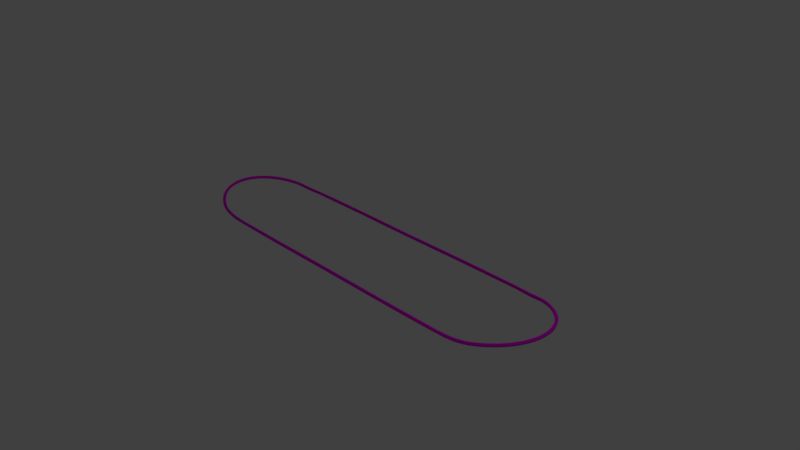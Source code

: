# Source: hoverboard_stroke_purple.blend  (saved by Blender 2.78.0; exported with 4.5.12 LTS)
import bpy
from mathutils import Matrix  # noqa: F401  (used for matrix-valued properties, if any)

bpy.ops.wm.read_factory_settings(use_empty=True)
scene = bpy.context.scene
scene.name = 'Scene'

# ---- collections
col_collection_1 = bpy.data.collections.new('Collection 1'); scene.collection.children.link(col_collection_1)
col_collection_2 = bpy.data.collections.new('Collection 2'); scene.collection.children.link(col_collection_2)

# ---- materials (node trees are filled in below, after node groups)
mat_material = bpy.data.materials.new('Material')
mat_material.alpha_threshold = 0.0
mat_material.use_transparent_shadow = False
mat_material.diffuse_color = (0.8, 0.004352, 0.7537, 1.0)
mat_material.roughness = 0.5

# ---- material node trees

# ---- world
world_world = bpy.data.worlds.new('World'); scene.world = world_world
world_world.color = (0.05088, 0.05088, 0.05088)
world_world.use_sun_shadow = False
world_world.sun_shadow_jitter_overblur = 0.0
world_world.cycles.sampling_method = 'MANUAL'

# ---- cameras
cam_camera = bpy.data.cameras.new('Camera')
cam_camera.clip_end = 100.0
cam_camera.lens = 35.0
cam_camera.sensor_width = 32.0
cam_camera.sensor_height = 18.0
cam_camera.ortho_scale = 7.314
cam_camera.dof.focus_distance = 0.0
cam_camera.dof.aperture_fstop = 128.0

# ---- lights
light_lamp = bpy.data.lights.new('Lamp', 'POINT')
light_lamp.transmission_factor = 0.0
light_lamp.cutoff_distance = 30.0
light_lamp.energy = 100.0
light_lamp.shadow_buffer_clip_start = 1.001
light_lamp.shadow_soft_size = 0.1
light_lamp.shadow_maximum_resolution = 0.006
light_lamp.use_absolute_resolution = True

# ---- meshes
me_circle_001 = bpy.data.meshes.new('Circle.001')
me_circle_001.from_pydata([(-0.0005577, 0.6608, 1.008), (0.0005599, -0.6635, 1.008), (1.776, -0.6597, 1.008), (2.241, -0.6214, 1.033), (2.411, -0.5586, 1.059), (2.549, -0.4744, 1.081), (2.662, -0.3723, 1.099), (2.745, -0.2561, 1.112), (2.797, -0.1304, 1.12), (2.814, 0.0001004, 1.123), (2.797, 0.1306, 1.12), (2.745, 0.2563, 1.112), (2.662, 0.3725, 1.099), (2.549, 0.4746, 1.081), (2.411, 0.5588, 1.059), (2.241, 0.6216, 1.033), (1.776, 0.6596, 1.008), (-1.775, 0.6596, 1.008), (-2.24, 0.6216, 1.032), (-2.41, 0.5588, 1.057), (-2.548, 0.4746, 1.077), (-2.662, 0.3725, 1.094), (-2.745, 0.2563, 1.107), (-2.797, 0.1306, 1.114), (-2.814, 9.994e-05, 1.117), (-2.797, -0.1304, 1.114), (-2.745, -0.2561, 1.107), (-2.662, -0.3723, 1.094), (-2.548, -0.4744, 1.077), (-2.41, -0.5586, 1.057), (-2.24, -0.6214, 1.032), (-1.775, -0.6597, 1.008), (-0.0005577, 0.6608, 1.043), (0.0005599, -0.6635, 1.043), (1.774, -0.6597, 1.043), (2.229, -0.6213, 1.067), (2.399, -0.5586, 1.094), (2.537, -0.4744, 1.115), (2.65, -0.3722, 1.133), (2.734, -0.256, 1.146), (2.785, -0.1303, 1.154), (2.802, 0.0001004, 1.157), (2.785, 0.1305, 1.154), (2.734, 0.2562, 1.146), (2.65, 0.3724, 1.133), (2.537, 0.4746, 1.115), (2.399, 0.5588, 1.094), (2.229, 0.6215, 1.067), (1.774, 0.6596, 1.043), (-1.774, 0.6596, 1.043), (-2.229, 0.6215, 1.066), (-2.399, 0.5588, 1.091), (-2.537, 0.4746, 1.112), (-2.651, 0.3724, 1.129), (-2.734, 0.2562, 1.141), (-2.786, 0.1305, 1.149), (-2.803, 9.995e-05, 1.151), (-2.786, -0.1303, 1.149), (-2.734, -0.256, 1.141), (-2.651, -0.3722, 1.129), (-2.537, -0.4744, 1.112), (-2.399, -0.5586, 1.091), (-2.229, -0.6213, 1.066), (-1.774, -0.6597, 1.043), (0.9423, -0.6659, 1.008), (2.077, -0.6445, 1.011), (2.334, -0.5925, 1.047), (2.482, -0.5184, 1.071), (2.608, -0.4249, 1.09), (2.707, -0.3153, 1.106), (2.774, -0.1939, 1.116), (2.809, -0.06536, 1.122), (2.809, 0.06556, 1.122), (2.774, 0.1941, 1.116), (2.707, 0.3155, 1.106), (2.608, 0.4251, 1.09), (2.482, 0.5186, 1.071), (2.334, 0.5927, 1.047), (2.077, 0.6447, 1.011), (0.9417, 0.6646, 1.008), (-0.9416, -0.6659, 1.008), (-2.076, 0.6447, 1.011), (-2.333, 0.5927, 1.045), (-2.482, 0.5186, 1.067), (-2.608, 0.4251, 1.086), (-2.707, 0.3155, 1.101), (-2.774, 0.1941, 1.111), (-2.809, 0.06556, 1.116), (-2.809, -0.06536, 1.116), (-2.774, -0.1939, 1.111), (-2.707, -0.3153, 1.101), (-2.608, -0.4249, 1.086), (-2.482, -0.5184, 1.067), (-2.333, -0.5925, 1.045), (-2.076, -0.6445, 1.011), (-0.9423, 0.6646, 1.008), (0.9423, -0.6659, 1.044), (2.067, -0.6445, 1.046), (2.322, -0.5925, 1.082), (2.47, -0.5184, 1.105), (2.596, -0.4249, 1.125), (2.695, -0.3153, 1.14), (2.763, -0.1939, 1.151), (2.797, -0.06535, 1.156), (2.797, 0.06555, 1.156), (2.763, 0.1941, 1.151), (2.695, 0.3155, 1.14), (2.596, 0.4251, 1.125), (2.47, 0.5186, 1.105), (2.322, 0.5927, 1.082), (2.067, 0.6447, 1.046), (0.9417, 0.6646, 1.044), (-0.9416, -0.6659, 1.044), (-2.066, 0.6447, 1.046), (-2.322, 0.5927, 1.08), (-2.471, 0.5186, 1.102), (-2.597, 0.4251, 1.121), (-2.696, 0.3155, 1.135), (-2.763, 0.1941, 1.145), (-2.798, 0.06555, 1.15), (-2.798, -0.06535, 1.15), (-2.763, -0.1939, 1.145), (-2.696, -0.3153, 1.135), (-2.597, -0.4249, 1.121), (-2.471, -0.5184, 1.102), (-2.322, -0.5925, 1.08), (-2.066, -0.6445, 1.046), (-0.9423, 0.6646, 1.044), (0.4719, -0.6648, 1.008), (1.968, -0.653, 1.008), (2.293, -0.6075, 1.041), (2.447, -0.5391, 1.065), (2.579, -0.4502, 1.086), (2.685, -0.3443, 1.102), (2.761, -0.2254, 1.114), (2.804, -0.09817, 1.121), (2.812, 0.03265, 1.122), (2.787, 0.1623, 1.118), (2.727, 0.286, 1.109), (2.636, 0.3991, 1.095), (2.516, 0.4971, 1.076), (2.373, 0.5763, 1.053), (2.166, 0.6338, 1.021), (1.399, 0.6634, 1.008), (-1.399, -0.664, 1.008), (-1.967, 0.6532, 1.008), (-2.292, 0.6077, 1.039), (-2.446, 0.5393, 1.062), (-2.579, 0.4504, 1.082), (-2.685, 0.3445, 1.098), (-2.761, 0.2256, 1.109), (-2.804, 0.09836, 1.115), (-2.813, -0.03245, 1.116), (-2.787, -0.1621, 1.113), (-2.727, -0.2858, 1.104), (-2.636, -0.3989, 1.09), (-2.516, -0.4968, 1.073), (-2.373, -0.5761, 1.051), (-2.165, -0.6336, 1.021), (-0.4719, 0.6626, 1.008), (0.4719, -0.6648, 1.044), (1.962, -0.653, 1.043), (2.281, -0.6075, 1.075), (2.435, -0.5391, 1.099), (2.567, -0.4502, 1.12), (2.673, -0.3443, 1.137), (2.749, -0.2254, 1.149), (2.792, -0.09815, 1.155), (2.801, 0.03265, 1.157), (2.775, 0.1623, 1.153), (2.715, 0.286, 1.143), (2.624, 0.3991, 1.129), (2.505, 0.497, 1.11), (2.362, 0.5763, 1.088), (2.154, 0.6338, 1.056), (1.399, 0.6634, 1.043), (-1.399, -0.664, 1.044), (-1.962, 0.6532, 1.043), (-2.281, 0.6077, 1.074), (-2.435, 0.5393, 1.097), (-2.568, 0.4504, 1.116), (-2.674, 0.3444, 1.132), (-2.75, 0.2256, 1.143), (-2.793, 0.09835, 1.15), (-2.801, -0.03245, 1.151), (-2.776, -0.1621, 1.147), (-2.716, -0.2858, 1.138), (-2.625, -0.3989, 1.125), (-2.505, -0.4968, 1.107), (-2.361, -0.5761, 1.086), (-2.154, -0.6336, 1.055), (-0.4719, 0.6626, 1.044), (2.747, 0.2606, 1.132), (2.662, 0.3785, 1.118), (-2.817, 9.994e-05, 1.137), (-2.8, -0.1327, 1.134), (2.548, 0.4819, 1.1), (-2.747, -0.2604, 1.126), (2.409, 0.5669, 1.078), (-2.662, -0.3783, 1.113), (2.237, 0.6303, 1.05), (0.0005599, -0.6725, 1.026), (1.775, -0.6687, 1.026), (-2.548, -0.4817, 1.096), (1.775, 0.6687, 1.026), (2.237, -0.6301, 1.05), (-2.409, -0.5667, 1.075), (-0.0005577, 0.6699, 1.026), (2.409, -0.5667, 1.078), (-2.237, -0.6301, 1.049), (-1.775, -0.6687, 1.026), (2.548, -0.4817, 1.1), (-1.775, 0.6687, 1.026), (-2.237, 0.6303, 1.049), (2.662, -0.3783, 1.118), (-2.409, 0.5669, 1.075), (2.747, -0.2604, 1.132), (-2.548, 0.4819, 1.096), (2.799, -0.1327, 1.14), (-2.662, 0.3785, 1.113), (2.817, 0.0001004, 1.143), (-2.747, 0.2606, 1.126), (2.799, 0.1329, 1.14), (-2.8, 0.1329, 1.134), (1.4, -0.664, 1.008), (2.166, -0.6336, 1.021), (2.373, -0.5761, 1.053), (2.516, -0.4969, 1.076), (2.636, -0.3989, 1.095), (2.727, -0.2858, 1.109), (2.787, -0.1621, 1.118), (2.812, -0.03245, 1.122), (2.804, 0.09837, 1.121), (2.761, 0.2256, 1.114), (2.685, 0.3445, 1.102), (2.579, 0.4504, 1.086), (2.447, 0.5393, 1.065), (2.293, 0.6077, 1.041), (1.968, 0.6532, 1.008), (0.4709, 0.6626, 1.008), (-0.4709, -0.6648, 1.008), (-2.165, 0.6338, 1.021), (-2.373, 0.5763, 1.051), (-2.516, 0.497, 1.073), (-2.636, 0.3991, 1.09), (-2.727, 0.286, 1.104), (-2.787, 0.1623, 1.113), (-2.813, 0.03265, 1.116), (-2.804, -0.09816, 1.115), (-2.761, -0.2254, 1.109), (-2.685, -0.3443, 1.098), (-2.579, -0.4502, 1.082), (-2.446, -0.5391, 1.062), (-2.292, -0.6075, 1.039), (-1.967, -0.653, 1.008), (-1.399, 0.6633, 1.008), (1.399, -0.664, 1.043), (2.154, -0.6336, 1.056), (2.362, -0.5761, 1.088), (2.505, -0.4968, 1.11), (2.624, -0.3989, 1.129), (2.715, -0.2858, 1.143), (2.775, -0.1621, 1.153), (2.801, -0.03245, 1.157), (2.792, 0.09835, 1.155), (2.749, 0.2256, 1.149), (2.673, 0.3445, 1.137), (2.567, 0.4504, 1.12), (2.435, 0.5393, 1.099), (2.281, 0.6077, 1.075), (1.962, 0.6532, 1.043), (0.4709, 0.6626, 1.044), (-0.4709, -0.6648, 1.044), (-2.154, 0.6338, 1.055), (-2.361, 0.5763, 1.086), (-2.505, 0.497, 1.107), (-2.625, 0.3991, 1.125), (-2.716, 0.286, 1.138), (-2.776, 0.1623, 1.147), (-2.801, 0.03265, 1.151), (-2.793, -0.09815, 1.15), (-2.75, -0.2254, 1.143), (-2.674, -0.3442, 1.132), (-2.568, -0.4502, 1.116), (-2.435, -0.5391, 1.097), (-2.281, -0.6075, 1.074), (-1.962, -0.653, 1.043), (-1.399, 0.6633, 1.044), (-2.812, 0.06674, 1.136), (2.777, 0.1975, 1.136), (-2.777, 0.1975, 1.131), (2.812, 0.06674, 1.142), (-2.708, 0.3208, 1.12), (2.812, -0.06654, 1.142), (-2.608, 0.4318, 1.105), (2.777, -0.1973, 1.136), (-2.481, 0.5264, 1.086), (2.708, -0.3206, 1.125), (-2.331, 0.6011, 1.064), (-0.9423, 0.6736, 1.026), (2.608, -0.4316, 1.11), (-2.072, 0.6537, 1.029), (-2.072, -0.6535, 1.029), (2.481, -0.5262, 1.089), (-0.9416, -0.675, 1.026), (-2.331, -0.6009, 1.064), (2.331, -0.6009, 1.065), (0.9417, 0.6736, 1.026), (-2.481, -0.5262, 1.086), (2.073, -0.6535, 1.029), (2.073, 0.6537, 1.029), (-2.608, -0.4316, 1.105), (0.9424, -0.675, 1.026), (2.331, 0.6011, 1.065), (-2.708, -0.3206, 1.12), (2.481, 0.5264, 1.089), (-2.777, -0.1973, 1.131), (2.608, 0.4318, 1.11), (-2.812, -0.06654, 1.136), (2.708, 0.3208, 1.125), (2.728, 0.2909, 1.129), (-2.816, -0.03316, 1.136), (2.636, 0.4055, 1.114), (-2.789, -0.1651, 1.132), (2.515, 0.5046, 1.095), (-2.729, -0.2907, 1.123), (2.371, 0.5846, 1.072), (0.4719, -0.6738, 1.026), (-2.636, -0.4053, 1.11), (2.161, 0.6428, 1.039), (1.966, -0.662, 1.026), (-2.515, -0.5044, 1.091), (1.399, 0.6724, 1.026), (2.289, -0.6161, 1.059), (-2.37, -0.5844, 1.07), (-1.399, -0.673, 1.026), (2.445, -0.547, 1.084), (-2.161, -0.6426, 1.039), (-1.965, 0.6622, 1.026), (2.579, -0.4572, 1.105), (-0.4718, 0.6717, 1.026), (-2.289, 0.6163, 1.057), (2.686, -0.3499, 1.122), (-2.445, 0.5472, 1.081), (2.763, -0.2292, 1.134), (-2.579, 0.4574, 1.101), (2.806, -0.09981, 1.141), (-2.686, 0.3501, 1.117), (2.815, 0.03336, 1.142), (-2.763, 0.2294, 1.129), (2.789, 0.1653, 1.138), (-2.807, 0.1, 1.135), (-2.816, 0.03336, 1.136), (2.763, 0.2294, 1.134), (-2.789, 0.1653, 1.132), (2.806, 0.1, 1.141), (-2.729, 0.2909, 1.123), (2.815, -0.03316, 1.142), (-2.636, 0.4055, 1.11), (2.789, -0.1651, 1.138), (-2.515, 0.5046, 1.091), (2.728, -0.2907, 1.129), (-2.37, 0.5846, 1.07), (-1.399, 0.6724, 1.026), (2.636, -0.4053, 1.114), (-2.161, 0.6428, 1.039), (-1.965, -0.662, 1.026), (2.515, -0.5044, 1.095), (-0.4709, -0.6738, 1.026), (-2.289, -0.6161, 1.057), (2.371, -0.5844, 1.072), (0.4709, 0.6717, 1.026), (-2.445, -0.547, 1.081), (2.161, -0.6426, 1.039), (1.966, 0.6622, 1.026), (-2.579, -0.4572, 1.101), (1.4, -0.673, 1.026), (2.289, 0.6163, 1.059), (-2.686, -0.3499, 1.117), (2.445, 0.5472, 1.084), (-2.763, -0.2292, 1.129), (2.579, 0.4574, 1.105), (-2.807, -0.09981, 1.135), (2.686, 0.3501, 1.122), (-0.0005577, 0.6364, 1.008), (0.0005599, -0.6391, 1.008), (2.235, -0.5978, 1.031), (2.4, -0.5368, 1.056), (2.535, -0.4549, 1.076), (2.644, -0.3561, 1.093), (2.725, -0.2443, 1.105), (2.774, -0.1241, 1.112), (2.791, 0.0001004, 1.115), (2.774, 0.1243, 1.112), (2.725, 0.2445, 1.105), (2.644, 0.3563, 1.093), (2.535, 0.4551, 1.076), (2.4, 0.537, 1.056), (2.235, 0.598, 1.031), (-2.234, 0.598, 1.03), (-2.4, 0.537, 1.053), (-2.535, 0.4551, 1.073), (-2.644, 0.3562, 1.089), (-2.725, 0.2445, 1.1), (-2.775, 0.1243, 1.107), (-2.791, 9.994e-05, 1.109), (-2.775, -0.1241, 1.107), (-2.725, -0.2443, 1.1), (-2.644, -0.356, 1.089), (-2.535, -0.4549, 1.073), (-2.4, -0.5368, 1.053), (-2.234, -0.5978, 1.03), (-0.0005577, 0.6364, 1.043), (0.0005599, -0.6391, 1.043), (2.224, -0.5977, 1.065), (2.389, -0.5368, 1.09), (2.523, -0.4548, 1.111), (2.633, -0.356, 1.127), (2.714, -0.2442, 1.139), (2.763, -0.1241, 1.147), (2.779, 0.0001004, 1.149), (2.763, 0.1243, 1.147), (2.714, 0.2444, 1.139), (2.633, 0.3562, 1.127), (2.523, 0.455, 1.111), (2.389, 0.537, 1.09), (2.224, 0.5979, 1.065), (-2.223, 0.5979, 1.064), (-2.389, 0.537, 1.088), (-2.524, 0.455, 1.107), (-2.633, 0.3561, 1.123), (-2.714, 0.2444, 1.134), (-2.763, 0.1243, 1.141), (-2.78, 9.998e-05, 1.144), (-2.763, -0.1241, 1.141), (-2.714, -0.2442, 1.134), (-2.633, -0.3559, 1.123), (-2.524, -0.4548, 1.107), (-2.389, -0.5368, 1.088), (-2.223, -0.5977, 1.064), (2.074, -0.6202, 1.01), (2.326, -0.5698, 1.044), (2.47, -0.4976, 1.066), (2.592, -0.4069, 1.085), (2.688, -0.3011, 1.099), (2.753, -0.1847, 1.109), (2.786, -0.06217, 1.114), (2.786, 0.06237, 1.114), (2.753, 0.1849, 1.109), (2.688, 0.3013, 1.099), (2.592, 0.4071, 1.085), (2.47, 0.4978, 1.066), (2.326, 0.57, 1.044), (2.074, 0.6204, 1.01), (-2.073, 0.6204, 1.011), (-2.325, 0.57, 1.043), (-2.47, 0.4978, 1.064), (-2.592, 0.4071, 1.081), (-2.688, 0.3013, 1.095), (-2.753, 0.1849, 1.104), (-2.786, 0.06236, 1.108), (-2.786, -0.06216, 1.108), (-2.753, -0.1847, 1.104), (-2.688, -0.3011, 1.095), (-2.592, -0.4069, 1.081), (-2.47, -0.4976, 1.064), (-2.325, -0.5698, 1.043), (-2.073, -0.6202, 1.011), (2.064, -0.6202, 1.045), (2.314, -0.5698, 1.079), (2.458, -0.4976, 1.101), (2.581, -0.4068, 1.119), (2.676, -0.3011, 1.134), (2.741, -0.1847, 1.144), (2.774, -0.06216, 1.148), (2.774, 0.06236, 1.148), (2.741, 0.1849, 1.144), (2.676, 0.3013, 1.134), (2.581, 0.407, 1.119), (2.458, 0.4978, 1.101), (2.314, 0.57, 1.079), (2.064, 0.6204, 1.045), (-2.064, 0.6204, 1.046), (-2.314, 0.57, 1.077), (-2.458, 0.4978, 1.098), (-2.581, 0.407, 1.116), (-2.677, 0.3012, 1.129), (-2.742, 0.1849, 1.138), (-2.775, 0.06235, 1.143), (-2.775, -0.06215, 1.143), (-2.742, -0.1847, 1.138), (-2.677, -0.301, 1.129), (-2.581, -0.4068, 1.116), (-2.458, -0.4976, 1.098), (-2.314, -0.5698, 1.077), (-2.064, -0.6202, 1.045), (1.966, -0.6287, 1.008), (2.285, -0.5844, 1.038), (2.436, -0.5179, 1.061), (2.564, -0.4316, 1.081), (2.667, -0.3292, 1.096), (2.74, -0.2151, 1.107), (2.781, -0.09368, 1.113), (2.789, 0.03079, 1.115), (2.765, 0.1543, 1.111), (2.708, 0.2728, 1.103), (2.619, 0.3818, 1.089), (2.503, 0.4768, 1.072), (2.364, 0.5541, 1.05), (2.162, 0.6098, 1.02), (-1.965, 0.6288, 1.008), (-2.284, 0.5846, 1.037), (-2.435, 0.5181, 1.059), (-2.564, 0.4317, 1.077), (-2.667, 0.3294, 1.092), (-2.74, 0.2153, 1.102), (-2.781, 0.09387, 1.108), (-2.789, -0.03059, 1.109), (-2.765, -0.1541, 1.106), (-2.708, -0.2726, 1.098), (-2.619, -0.3816, 1.085), (-2.503, -0.4765, 1.068), (-2.363, -0.5538, 1.048), (-2.161, -0.6096, 1.02), (1.96, -0.6287, 1.043), (2.274, -0.5844, 1.072), (2.424, -0.5178, 1.095), (2.553, -0.4315, 1.115), (2.655, -0.3291, 1.131), (2.728, -0.215, 1.142), (2.769, -0.09365, 1.148), (2.778, 0.03078, 1.149), (2.753, 0.1543, 1.145), (2.696, 0.2727, 1.137), (2.608, 0.3817, 1.124), (2.492, 0.4767, 1.106), (2.352, 0.554, 1.085), (2.151, 0.6098, 1.055), (-1.96, 0.6288, 1.043), (-2.273, 0.5846, 1.071), (-2.424, 0.518, 1.093), (-2.553, 0.4317, 1.112), (-2.656, 0.3293, 1.126), (-2.729, 0.2152, 1.136), (-2.77, 0.09384, 1.142), (-2.778, -0.03058, 1.143), (-2.754, -0.1541, 1.14), (-2.696, -0.2725, 1.132), (-2.608, -0.3815, 1.12), (-2.492, -0.4765, 1.103), (-2.352, -0.5538, 1.083), (-2.15, -0.6096, 1.054), (2.162, -0.6096, 1.02), (2.364, -0.5539, 1.05), (2.503, -0.4766, 1.072), (2.619, -0.3816, 1.089), (2.708, -0.2726, 1.103), (2.765, -0.1541, 1.111), (2.789, -0.03059, 1.115), (2.781, 0.09388, 1.113), (2.74, 0.2153, 1.107), (2.667, 0.3294, 1.096), (2.564, 0.4318, 1.081), (2.436, 0.5181, 1.061), (2.285, 0.5846, 1.038), (1.966, 0.6288, 1.008), (-2.161, 0.6098, 1.02), (-2.363, 0.554, 1.048), (-2.503, 0.4768, 1.068), (-2.619, 0.3818, 1.085), (-2.708, 0.2728, 1.098), (-2.765, 0.1543, 1.106), (-2.789, 0.03079, 1.109), (-2.781, -0.09367, 1.108), (-2.74, -0.2151, 1.102), (-2.667, -0.3292, 1.092), (-2.564, -0.4315, 1.077), (-2.435, -0.5179, 1.059), (-2.284, -0.5844, 1.037), (-1.965, -0.6287, 1.008), (2.151, -0.6096, 1.055), (2.352, -0.5538, 1.085), (2.492, -0.4765, 1.106), (2.608, -0.3815, 1.124), (2.696, -0.2725, 1.137), (2.753, -0.1541, 1.145), (2.778, -0.03058, 1.149), (2.769, 0.09385, 1.148), (2.728, 0.2152, 1.142), (2.655, 0.3293, 1.131), (2.553, 0.4317, 1.115), (2.424, 0.518, 1.095), (2.274, 0.5846, 1.072), (1.96, 0.6288, 1.043), (-2.15, 0.6098, 1.054), (-2.352, 0.554, 1.083), (-2.492, 0.4767, 1.103), (-2.608, 0.3817, 1.12), (-2.696, 0.2727, 1.132), (-2.754, 0.1543, 1.14), (-2.778, 0.03078, 1.143), (-2.77, -0.09364, 1.142), (-2.729, -0.215, 1.136), (-2.656, -0.3291, 1.126), (-2.553, -0.4315, 1.112), (-2.424, -0.5178, 1.093), (-2.273, -0.5844, 1.071), (-1.96, -0.6287, 1.043), (-2.494, 0.4702, 1.082), (-2.493, 0.4702, 1.087), (-2.51, 0.4592, 1.091), (-2.512, 0.4592, 1.083), (-2.524, 0.4484, 1.09), (-2.525, 0.4484, 1.087), (-2.553, 0.4249, 1.093), (-2.553, 0.4249, 1.092), (-2.57, 0.4111, 1.093), (-2.569, 0.4111, 1.097), (-2.581, 0.4007, 1.097), (-2.581, 0.4007, 1.096), (-2.609, 0.3759, 1.099), (-2.608, 0.3759, 1.102), (-2.626, 0.3608, 1.099), (-2.623, 0.3608, 1.107), (-2.632, 0.3506, 1.105), (-2.633, 0.3506, 1.102), (-2.654, 0.3238, 1.107), (-2.654, 0.3238, 1.107), (-2.67, 0.3055, 1.107), (-2.669, 0.3055, 1.11), (-2.676, 0.2962, 1.109), (-2.675, 0.2962, 1.111), (-2.695, 0.2682, 1.114), (-2.696, 0.2682, 1.111), (-2.71, 0.2486, 1.111), (-2.708, 0.2486, 1.119), (-2.726, 0.2115, 1.117), (-2.727, 0.2115, 1.116), (-2.738, 0.1882, 1.117), (-2.737, 0.1882, 1.12), (-2.714, 0.2406, 1.113), (-2.712, 0.2406, 1.117), (-2.74, 0.1817, 1.118), (-2.74, 0.1817, 1.12), (-2.751, 0.1515, 1.122), (-2.752, 0.1515, 1.119), (-2.762, 0.1268, 1.118), (-2.76, 0.1268, 1.126), (-2.768, 0.09227, 1.122), (-2.767, 0.09227, 1.123), (-2.773, 0.0636, 1.121), (-2.772, 0.0636, 1.125), (-2.763, 0.1223, 1.119), (-2.761, 0.1223, 1.125), (-2.773, 0.06127, 1.122), (-2.772, 0.06127, 1.125), (-2.776, 0.03011, 1.123), (-2.775, 0.03011, 1.125), (-2.78, 9.446e-05, 1.121), (-2.778, 9.446e-05, 1.128), (-2.775, -0.02991, 1.125), (-2.776, -0.02991, 1.123), (-2.772, -0.06107, 1.125), (-2.773, -0.06107, 1.122), (-2.773, -0.06341, 1.121), (-2.772, -0.06341, 1.125), (-2.767, -0.09207, 1.123), (-2.768, -0.09207, 1.122), (-2.761, -0.1221, 1.125), (-2.763, -0.1221, 1.119), (-2.762, -0.1266, 1.118), (-2.76, -0.1266, 1.126), (-2.751, -0.1513, 1.122), (-2.752, -0.1513, 1.119), (-2.74, -0.1815, 1.12), (-2.74, -0.1815, 1.118), (-2.738, -0.188, 1.117), (-2.737, -0.188, 1.12), (-2.726, -0.2113, 1.117), (-2.727, -0.2113, 1.116), (-2.712, -0.2404, 1.117), (-2.714, -0.2404, 1.113), (-2.708, -0.2484, 1.119), (-2.71, -0.2484, 1.111), (-2.553, -0.4247, 1.093), (-2.57, -0.4109, 1.093), (-2.569, -0.4109, 1.097), (-2.553, -0.4247, 1.092), (-2.51, -0.4591, 1.091), (-2.524, -0.4482, 1.09), (-2.512, -0.4591, 1.083), (-2.525, -0.4482, 1.087), (-2.608, -0.3757, 1.102), (-2.626, -0.3607, 1.099), (-2.623, -0.3607, 1.107), (-2.581, -0.4005, 1.096), (-2.581, -0.4005, 1.098), (-2.609, -0.3757, 1.099), (-2.67, -0.3053, 1.107), (-2.669, -0.3053, 1.11), (-2.654, -0.3236, 1.106), (-2.654, -0.3236, 1.107), (-2.633, -0.3504, 1.102), (-2.632, -0.3504, 1.105), (-2.695, -0.268, 1.114), (-2.696, -0.268, 1.111), (-2.675, -0.2961, 1.111), (-2.676, -0.2961, 1.109), (0.9264, 0.6421, 1.008), (0.9264, 0.6421, 1.044), (0.471, 0.6384, 1.044), (0.4209, 0.638, 1.044), (0.471, 0.6384, 1.008), (-0.0005577, 0.6345, 1.012), (0.4209, 0.638, 1.008), (-0.0005577, 0.6345, 1.04), (-0.0006537, 0.6345, 1.04), (-0.0006537, 0.6345, 1.012), (-0.4286, -0.6402, 1.044), (-0.471, -0.6405, 1.044), (-0.9263, -0.6434, 1.008), (-0.9263, -0.6434, 1.044), (0.0006331, -0.6375, 1.011), (0.0005599, -0.6375, 1.011), (0.0006331, -0.6375, 1.04), (0.0005599, -0.6375, 1.04), (-0.471, -0.6405, 1.008), (-0.4285, -0.6402, 1.008), (-0.4219, 0.638, 1.008), (-0.472, 0.6384, 1.008), (-0.927, 0.6421, 1.044), (-0.927, 0.6421, 1.008), (-0.4219, 0.638, 1.044), (-0.472, 0.6384, 1.044), (-0.9416, -0.6433, 1.008), (-0.9415, -0.6433, 1.044), (-1.399, -0.64, 1.008), (-1.398, -0.64, 1.043), (-1.853, -0.6368, 1.043), (-1.853, -0.6368, 1.008), (-1.774, -0.6373, 1.008), (-1.773, -0.6373, 1.043), (-1.399, 0.6395, 1.008), (-1.773, 0.6374, 1.043), (-1.775, 0.6374, 1.008), (-1.853, 0.637, 1.043), (-1.853, 0.637, 1.008), (-0.9422, 0.642, 1.044), (-0.9423, 0.642, 1.008), (-1.399, 0.6395, 1.043), (-1.95, 0.6292, 1.043), (-1.96, 0.6284, 1.042), (-1.965, -0.6285, 1.008), (-1.961, -0.6288, 1.008), (-2.002, -0.6258, 1.009), (-2.008, -0.6253, 1.009), (-1.96, -0.6284, 1.042), (-2.034, -0.6224, 1.044), (-1.954, -0.6289, 1.043), (-2.044, -0.6224, 1.01), (-2.018, -0.6246, 1.009), (-1.956, 0.6291, 1.008), (-1.965, 0.6285, 1.009), (-2.034, 0.6226, 1.044), (-2.044, 0.6226, 1.01), (-2.072, 0.619, 1.013), (-2.064, 0.6188, 1.042), (-2.151, 0.6077, 1.05), (-2.151, -0.6075, 1.05), (-2.209, -0.5998, 1.062), (-2.22, -0.5998, 1.028), (-2.064, -0.6186, 1.042), (-2.159, -0.6076, 1.024), (-2.072, -0.6188, 1.013), (-2.159, 0.6077, 1.024), (-2.22, 0.6, 1.028), (-2.209, 0.6, 1.062), (-2.224, 0.5953, 1.059), (-2.294, -0.5719, 1.061), (-2.275, -0.5783, 1.058), (-2.297, -0.5719, 1.051), (-2.278, -0.5783, 1.048), (-2.232, -0.5951, 1.035), (-2.224, -0.5951, 1.059), (-2.232, 0.5953, 1.035), (-2.275, 0.5785, 1.058), (-2.278, 0.5785, 1.049), (-2.297, 0.572, 1.051), (-2.294, 0.572, 1.061), (-2.318, 0.5632, 1.056), (-2.316, 0.5632, 1.062), (-2.316, -0.563, 1.062), (-2.318, -0.563, 1.056), (-2.356, -0.5472, 1.061), (-2.354, -0.5472, 1.068), (-2.371, -0.5398, 1.072), (-2.374, -0.5398, 1.062), (-2.354, 0.5474, 1.068), (-2.356, 0.5474, 1.061), (-2.374, 0.54, 1.062), (-2.371, 0.54, 1.072), (-2.39, 0.5299, 1.072), (-2.392, 0.5299, 1.067), (-2.425, -0.5106, 1.076), (-2.426, -0.5106, 1.073), (-2.443, -0.5007, 1.079), (-2.444, -0.5007, 1.075), (-2.39, -0.5297, 1.072), (-2.392, -0.5297, 1.067), (-2.426, 0.5108, 1.073), (-2.425, 0.5108, 1.076), (-2.444, 0.5009, 1.075), (-2.443, 0.5009, 1.079), (-2.46, 0.4907, 1.078), (-2.459, 0.4907, 1.081), (-2.493, -0.47, 1.087), (-2.494, -0.47, 1.082), (-2.459, -0.4905, 1.081), (-2.46, -0.4905, 1.078), (2.494, 0.4702, 1.085), (2.493, 0.4702, 1.09), (2.513, 0.4592, 1.086), (2.51, 0.4592, 1.095), (2.461, 0.4908, 1.081), (2.46, 0.4908, 1.084), (2.445, 0.5009, 1.077), (2.443, 0.5009, 1.082), (2.51, -0.4591, 1.095), (2.513, -0.4591, 1.086), (2.494, -0.4701, 1.085), (2.493, -0.4701, 1.09), (2.391, 0.53, 1.074), (2.372, 0.54, 1.074), (2.392, 0.53, 1.07), (2.375, 0.54, 1.064), (2.426, 0.5108, 1.076), (2.425, 0.5108, 1.078), (2.461, -0.4906, 1.081), (2.46, -0.4906, 1.084), (2.445, -0.5007, 1.077), (2.443, -0.5007, 1.082), (2.426, -0.5106, 1.075), (2.425, -0.5106, 1.078), (2.318, 0.5633, 1.057), (2.316, 0.5633, 1.064), (2.298, 0.572, 1.052), (2.294, 0.572, 1.063), (2.356, 0.5475, 1.063), (2.354, 0.5475, 1.07), (2.392, -0.5298, 1.07), (2.391, -0.5298, 1.074), (2.375, -0.5398, 1.064), (2.372, -0.5398, 1.074), (2.356, -0.5473, 1.063), (2.354, -0.5473, 1.07), (2.318, -0.5631, 1.057), (2.316, -0.5631, 1.064), (2.294, -0.5719, 1.063), (2.298, -0.5719, 1.052), (2.233, 0.5953, 1.036), (2.225, 0.5953, 1.06), (2.221, 0.6, 1.029), (2.21, 0.6, 1.063), (2.279, 0.5785, 1.05), (2.276, 0.5785, 1.06), (2.279, -0.5783, 1.05), (2.276, -0.5783, 1.06), (2.233, -0.5952, 1.036), (2.225, -0.5951, 1.06), (2.221, -0.5998, 1.029), (2.21, -0.5998, 1.063), (2.152, 0.6077, 1.05), (2.045, 0.6226, 1.01), (2.034, 0.6226, 1.044), (2.065, 0.6188, 1.042), (2.16, 0.6078, 1.024), (2.073, 0.619, 1.013), (2.16, -0.6076, 1.024), (2.152, -0.6075, 1.05), (2.073, -0.6188, 1.013), (2.065, -0.6186, 1.042), (2.045, -0.6224, 1.01), (2.034, -0.6224, 1.044), (2.009, 0.6255, 1.009), (1.996, 0.6265, 1.008), (1.966, 0.6287, 1.008), (1.853, 0.637, 1.008), (1.963, 0.6289, 1.008), (1.853, 0.637, 1.043), (2.026, 0.6242, 1.009), (1.96, 0.6286, 1.042), (1.955, 0.629, 1.043), (1.966, -0.6283, 1.008), (1.956, -0.629, 1.008), (1.96, -0.6282, 1.042), (1.95, -0.629, 1.043), (1.853, -0.6368, 1.043), (1.853, -0.6368, 1.008), (1.399, -0.64, 1.043), (0.9423, -0.6433, 1.008), (0.9423, -0.6433, 1.044), (0.927, -0.6434, 1.008), (0.927, -0.6434, 1.044), (1.773, -0.6373, 1.043), (1.775, -0.6373, 1.008), (1.399, -0.64, 1.008), (1.775, 0.6374, 1.008), (1.773, 0.6374, 1.043), (1.399, 0.6395, 1.043), (1.399, 0.6395, 1.008), (0.9417, 0.642, 1.044), (0.9417, 0.642, 1.008), (0.4719, -0.6405, 1.044), (0.4296, -0.6402, 1.044), (0.4719, -0.6405, 1.008), (0.4295, -0.6402, 1.008), (2.553, 0.425, 1.097), (2.569, 0.4111, 1.101), (2.571, 0.4111, 1.097), (2.524, 0.4485, 1.094), (2.525, 0.4485, 1.09), (2.553, 0.425, 1.096), (2.609, 0.376, 1.103), (2.581, 0.4008, 1.102), (2.582, 0.4008, 1.099), (2.626, 0.3608, 1.103), (2.608, 0.376, 1.106), (2.623, 0.3608, 1.111), (2.668, 0.3055, 1.115), (2.67, 0.3055, 1.112), (2.632, 0.3508, 1.11), (2.633, 0.3508, 1.107), (2.654, 0.3239, 1.112), (2.655, 0.3239, 1.111), (2.676, 0.2964, 1.113), (2.696, 0.2683, 1.116), (2.695, 0.2683, 1.119), (2.675, 0.2964, 1.116), (2.708, 0.2486, 1.124), (2.711, 0.2486, 1.115), (2.675, -0.2962, 1.116), (2.676, -0.2962, 1.113), (2.67, -0.3053, 1.112), (2.668, -0.3053, 1.115), (2.633, -0.3506, 1.107), (2.632, -0.3506, 1.11), (2.623, -0.3607, 1.111), (2.626, -0.3607, 1.103), (2.655, -0.3237, 1.111), (2.654, -0.3237, 1.112), (2.608, -0.3758, 1.106), (2.609, -0.3758, 1.103), (2.581, -0.4006, 1.102), (2.582, -0.4006, 1.099), (2.571, -0.4109, 1.097), (2.569, -0.4109, 1.101), (2.553, -0.4248, 1.096), (2.553, -0.4248, 1.097), (2.525, -0.4483, 1.09), (2.524, -0.4483, 1.094), (2.727, 0.2116, 1.121), (2.712, 0.2407, 1.122), (2.714, 0.2407, 1.118), (2.726, 0.2116, 1.123), (2.738, 0.1882, 1.122), (2.737, 0.1882, 1.126), (2.714, -0.2405, 1.118), (2.712, -0.2405, 1.122), (2.711, -0.2484, 1.115), (2.708, -0.2484, 1.124), (2.696, -0.2681, 1.116), (2.695, -0.2681, 1.119), (2.752, 0.1516, 1.124), (2.739, 0.1818, 1.125), (2.74, 0.1818, 1.122), (2.751, 0.1516, 1.127), (2.74, -0.1816, 1.122), (2.739, -0.1816, 1.125), (2.737, -0.188, 1.126), (2.738, -0.188, 1.122), (2.726, -0.2114, 1.123), (2.727, -0.2114, 1.121), (2.763, 0.1268, 1.123), (2.76, 0.1268, 1.132), (2.768, -0.09212, 1.127), (2.773, -0.06341, 1.127), (2.772, -0.06341, 1.131), (2.767, -0.09212, 1.129), (2.763, -0.1222, 1.124), (2.763, -0.1266, 1.123), (2.761, -0.1222, 1.131), (2.76, -0.1266, 1.132), (2.752, -0.1514, 1.124), (2.751, -0.1514, 1.127), (2.763, 0.1224, 1.124), (2.768, 0.09232, 1.127), (2.761, 0.1224, 1.131), (2.767, 0.09232, 1.129), (2.773, 0.0636, 1.127), (2.772, 0.0636, 1.131), (2.777, 9.494e-05, 1.134), (2.78, 9.494e-05, 1.126), (2.773, 0.0613, 1.127), (2.775, 0.03013, 1.131), (2.772, 0.06131, 1.131), (2.776, 0.03013, 1.128), (2.775, -0.02993, 1.131), (2.776, -0.02993, 1.128), (2.773, -0.0611, 1.127), (2.772, -0.0611, 1.131)], [], [(383, 193, 44, 266), (382, 195, 57, 280), (381, 196, 45, 267), (380, 197, 58, 281), (379, 198, 46, 268), (378, 199, 59, 282), (377, 200, 47, 269), (376, 202, 34, 256), (375, 203, 60, 283), (374, 204, 48, 270), (373, 205, 35, 257), (372, 206, 61, 284), (371, 207, 32, 271), (370, 208, 36, 258), (369, 209, 62, 285), (368, 201, 33, 272), (367, 211, 37, 259), (366, 210, 63, 286), (365, 213, 50, 273), (364, 214, 38, 260), (363, 212, 49, 287), (362, 215, 51, 274), (361, 216, 39, 261), (360, 217, 52, 275), (359, 218, 40, 262), (358, 219, 53, 276), (357, 220, 41, 263), (356, 221, 54, 277), (355, 222, 42, 264), (354, 223, 55, 278), (353, 192, 43, 265), (352, 194, 56, 279), (351, 288, 119, 183), (350, 289, 105, 169), (349, 290, 118, 182), (348, 291, 104, 168), (347, 292, 117, 181), (346, 293, 103, 167), (345, 294, 116, 180), (344, 295, 102, 166), (343, 296, 115, 179), (342, 297, 101, 165), (341, 298, 114, 178), (340, 299, 127, 191), (339, 300, 100, 164), (338, 301, 113, 177), (337, 302, 126, 190), (336, 303, 99, 163), (335, 304, 112, 176), (334, 305, 125, 189), (333, 306, 98, 162), (332, 307, 111, 175), (331, 308, 124, 188), (330, 309, 97, 161), (329, 310, 110, 174), (328, 311, 123, 187), (327, 312, 96, 160), (326, 313, 109, 173), (325, 314, 122, 186), (324, 315, 108, 172), (323, 316, 121, 185), (322, 317, 107, 171), (321, 318, 120, 184), (320, 319, 106, 170), (192, 320, 170, 43), (11, 138, 320, 192), (138, 74, 319, 320), (194, 321, 184, 56), (24, 152, 321, 194), (152, 88, 318, 321), (193, 322, 171, 44), (12, 139, 322, 193), (139, 75, 317, 322), (195, 323, 185, 57), (25, 153, 323, 195), (153, 89, 316, 323), (196, 324, 172, 45), (13, 140, 324, 196), (140, 76, 315, 324), (197, 325, 186, 58), (26, 154, 325, 197), (154, 90, 314, 325), (198, 326, 173, 46), (14, 141, 326, 198), (141, 77, 313, 326), (201, 327, 160, 33), (1, 128, 327, 201), (128, 64, 312, 327), (199, 328, 187, 59), (27, 155, 328, 199), (155, 91, 311, 328), (200, 329, 174, 47), (15, 142, 329, 200), (142, 78, 310, 329), (202, 330, 161, 34), (2, 129, 330, 202), (129, 65, 309, 330), (203, 331, 188, 60), (28, 156, 331, 203), (156, 92, 308, 331), (204, 332, 175, 48), (16, 143, 332, 204), (143, 79, 307, 332), (205, 333, 162, 35), (3, 130, 333, 205), (130, 66, 306, 333), (206, 334, 189, 61), (29, 157, 334, 206), (157, 93, 305, 334), (210, 335, 176, 63), (31, 144, 335, 210), (144, 80, 304, 335), (208, 336, 163, 36), (4, 131, 336, 208), (131, 67, 303, 336), (209, 337, 190, 62), (30, 158, 337, 209), (158, 94, 302, 337), (212, 338, 177, 49), (17, 145, 338, 212), (145, 81, 301, 338), (211, 339, 164, 37), (5, 132, 339, 211), (132, 68, 300, 339), (207, 340, 191, 32), (0, 159, 340, 207), (159, 95, 299, 340), (213, 341, 178, 50), (18, 146, 341, 213), (146, 82, 298, 341), (214, 342, 165, 38), (6, 133, 342, 214), (133, 69, 297, 342), (215, 343, 179, 51), (19, 147, 343, 215), (147, 83, 296, 343), (216, 344, 166, 39), (7, 134, 344, 216), (134, 70, 295, 344), (217, 345, 180, 52), (20, 148, 345, 217), (148, 84, 294, 345), (218, 346, 167, 40), (8, 135, 346, 218), (135, 71, 293, 346), (219, 347, 181, 53), (21, 149, 347, 219), (149, 85, 292, 347), (220, 348, 168, 41), (9, 136, 348, 220), (136, 72, 291, 348), (221, 349, 182, 54), (22, 150, 349, 221), (150, 86, 290, 349), (222, 350, 169, 42), (10, 137, 350, 222), (137, 73, 289, 350), (223, 351, 183, 55), (23, 151, 351, 223), (151, 87, 288, 351), (288, 352, 279, 119), (87, 247, 352, 288), (247, 24, 194, 352), (289, 353, 265, 105), (73, 233, 353, 289), (233, 11, 192, 353), (290, 354, 278, 118), (86, 246, 354, 290), (246, 23, 223, 354), (291, 355, 264, 104), (72, 232, 355, 291), (232, 10, 222, 355), (292, 356, 277, 117), (85, 245, 356, 292), (245, 22, 221, 356), (293, 357, 263, 103), (71, 231, 357, 293), (231, 9, 220, 357), (294, 358, 276, 116), (84, 244, 358, 294), (244, 21, 219, 358), (295, 359, 262, 102), (70, 230, 359, 295), (230, 8, 218, 359), (296, 360, 275, 115), (83, 243, 360, 296), (243, 20, 217, 360), (297, 361, 261, 101), (69, 229, 361, 297), (229, 7, 216, 361), (298, 362, 274, 114), (82, 242, 362, 298), (242, 19, 215, 362), (299, 363, 287, 127), (95, 255, 363, 299), (255, 17, 212, 363), (300, 364, 260, 100), (68, 228, 364, 300), (228, 6, 214, 364), (301, 365, 273, 113), (81, 241, 365, 301), (241, 18, 213, 365), (302, 366, 286, 126), (94, 254, 366, 302), (254, 31, 210, 366), (303, 367, 259, 99), (67, 227, 367, 303), (227, 5, 211, 367), (304, 368, 272, 112), (80, 240, 368, 304), (240, 1, 201, 368), (305, 369, 285, 125), (93, 253, 369, 305), (253, 30, 209, 369), (306, 370, 258, 98), (66, 226, 370, 306), (226, 4, 208, 370), (307, 371, 271, 111), (79, 239, 371, 307), (239, 0, 207, 371), (308, 372, 284, 124), (92, 252, 372, 308), (252, 29, 206, 372), (309, 373, 257, 97), (65, 225, 373, 309), (225, 3, 205, 373), (310, 374, 270, 110), (78, 238, 374, 310), (238, 16, 204, 374), (311, 375, 283, 123), (91, 251, 375, 311), (251, 28, 203, 375), (312, 376, 256, 96), (64, 224, 376, 312), (224, 2, 202, 376), (313, 377, 269, 109), (77, 237, 377, 313), (237, 15, 200, 377), (314, 378, 282, 122), (90, 250, 378, 314), (250, 27, 199, 378), (315, 379, 268, 108), (76, 236, 379, 315), (236, 14, 198, 379), (316, 380, 281, 121), (89, 249, 380, 316), (249, 26, 197, 380), (317, 381, 267, 107), (75, 235, 381, 317), (235, 13, 196, 381), (318, 382, 280, 120), (88, 248, 382, 318), (248, 25, 195, 382), (319, 383, 266, 106), (74, 234, 383, 319), (234, 12, 193, 383), (394, 962, 939, 935, 505), (505, 935, 934, 449), (405, 658, 661, 517), (517, 661, 663, 461), (395, 931, 925, 922, 506), (506, 922, 924, 450), (406, 669, 670, 673, 518), (518, 673, 675, 462), (396, 920, 821, 819, 507), (507, 819, 823, 451), (407, 681, 683, 705, 519), (519, 705, 707, 463), (397, 833, 834, 847, 508), (508, 847, 843, 452), (385, 723, 722, 915), (408, 702, 693, 697, 520), (520, 697, 695, 464), (398, 859, 861, 875, 509), (509, 875, 876, 453), (496, 892, 881, 879, 440), (409, 691, 690, 816, 521), (521, 816, 818, 465), (386, 867, 865, 497), (497, 865, 858, 855, 441), (410, 808, 796, 793, 522), (522, 793, 792, 466), (387, 849, 841, 498), (498, 841, 839, 837, 442), (411, 782, 770, 772, 523), (523, 772, 773, 467), (510, 762, 764, 765, 454), (388, 958, 956, 499), (499, 956, 954, 953, 443), (384, 713, 717, 728), (399, 784, 786, 511), (511, 786, 787, 789, 455), (389, 944, 948, 500), (500, 948, 942, 941, 444), (400, 802, 809, 512), (512, 809, 811, 813, 456), (390, 966, 981, 501), (501, 981, 979, 976, 445), (401, 613, 615, 513), (513, 615, 616, 619, 457), (391, 988, 984, 502), (502, 984, 985, 1008, 446), (402, 625, 627, 514), (514, 627, 628, 630, 458), (392, 1001, 1005, 503), (503, 1005, 1002, 447), (403, 640, 637, 515), (515, 637, 638, 642, 459), (393, 994, 982, 972, 504), (504, 972, 974, 448), (404, 652, 648, 516), (516, 648, 650, 654, 460), (460, 654, 656, 572), (572, 656, 658, 405), (448, 974, 964, 960, 560), (560, 960, 962, 394), (459, 642, 645, 571), (571, 645, 646, 652, 404), (447, 1002, 998, 995, 559), (559, 995, 994, 393), (458, 630, 633, 570), (570, 633, 634, 640, 403), (446, 1008, 1007, 558), (558, 1007, 1001, 392), (457, 619, 620, 569), (569, 620, 622, 625, 402), (445, 976, 992, 557), (557, 992, 989, 988, 391), (456, 813, 608, 568), (568, 608, 611, 613, 401), (444, 941, 970, 556), (556, 970, 968, 966, 390), (455, 789, 798, 567), (567, 798, 799, 802, 400), (443, 953, 951, 555), (555, 951, 947, 944, 389), (454, 765, 774, 566), (566, 774, 775, 784, 399), (467, 773, 759, 760), (579, 752, 753), (442, 837, 829, 554), (554, 829, 828, 958, 388), (466, 792, 780, 781, 578), (578, 781, 782, 411), (441, 855, 853, 553), (553, 853, 851, 849, 387), (465, 818, 806, 804, 577), (577, 804, 808, 410), (440, 879, 877, 552), (552, 877, 869, 867, 386), (453, 876, 872, 889), (565, 885, 887), (464, 695, 685, 687, 576), (576, 687, 691, 409), (452, 843, 845, 863, 564), (564, 863, 859, 398), (463, 707, 698, 700, 575), (575, 700, 702, 408), (451, 823, 825, 835, 563), (563, 835, 833, 397), (462, 675, 676, 679, 574), (574, 679, 681, 407), (450, 924, 918, 921, 562), (562, 921, 920, 396), (461, 663, 664, 667, 573), (573, 667, 669, 406), (449, 934, 929, 933, 561), (561, 933, 931, 395), (128, 1, 385, 915, 914), (129, 2, 904, 897, 893, 496), (130, 3, 386, 497), (131, 4, 387, 498), (132, 5, 388, 499), (133, 6, 389, 500), (134, 7, 390, 501), (135, 8, 391, 502), (136, 9, 392, 503), (137, 10, 393, 504), (138, 11, 394, 505), (139, 12, 395, 506), (140, 13, 396, 507), (141, 14, 397, 508), (142, 15, 398, 509), (143, 16, 906, 909), (144, 31, 740, 736), (145, 17, 744, 746, 761, 510), (146, 18, 399, 511), (147, 19, 400, 512), (148, 20, 401, 513), (149, 21, 402, 514), (150, 22, 403, 515), (151, 23, 404, 516), (152, 24, 405, 517), (153, 25, 406, 518), (154, 26, 407, 519), (155, 27, 408, 520), (156, 28, 409, 521), (157, 29, 410, 522), (158, 30, 411, 523), (159, 0, 384, 728, 729), (33, 160, 912, 913, 413), (34, 161, 524, 895, 896, 903), (35, 162, 525, 414), (36, 163, 526, 415), (37, 164, 527, 416), (38, 165, 528, 417), (39, 166, 529, 418), (40, 167, 530, 419), (41, 168, 531, 420), (42, 169, 532, 421), (43, 170, 533, 422), (44, 171, 534, 423), (45, 172, 535, 424), (46, 173, 536, 425), (47, 174, 537, 426), (48, 175, 908, 907), (63, 176, 737, 741), (49, 177, 538, 750, 745, 743), (50, 178, 539, 427), (51, 179, 540, 428), (52, 180, 541, 429), (53, 181, 542, 430), (54, 182, 543, 431), (55, 183, 544, 432), (56, 184, 545, 433), (57, 185, 546, 434), (58, 186, 547, 435), (59, 187, 548, 436), (60, 188, 549, 437), (61, 189, 550, 438), (62, 190, 551, 439), (32, 191, 733, 732, 412), (224, 64, 899, 905), (225, 65, 440, 552), (226, 66, 441, 553), (227, 67, 442, 554), (228, 68, 443, 555), (229, 69, 444, 556), (230, 70, 445, 557), (231, 71, 446, 558), (232, 72, 447, 559), (233, 73, 448, 560), (234, 74, 449, 561), (235, 75, 450, 562), (236, 76, 451, 563), (237, 77, 452, 564), (238, 78, 453, 889, 883, 884, 565), (239, 79, 911, 708, 712), (240, 80, 734, 720, 726), (241, 81, 454, 566), (242, 82, 455, 567), (243, 83, 456, 568), (244, 84, 457, 569), (245, 85, 458, 570), (246, 86, 459, 571), (247, 87, 460, 572), (248, 88, 461, 573), (249, 89, 462, 574), (250, 90, 463, 575), (251, 91, 464, 576), (252, 92, 465, 577), (253, 93, 466, 578), (254, 94, 467, 760, 755, 754, 579), (255, 95, 748, 742), (96, 256, 898, 900), (97, 257, 580, 468), (98, 258, 581, 469), (99, 259, 582, 470), (100, 260, 583, 471), (101, 261, 584, 472), (102, 262, 585, 473), (103, 263, 586, 474), (104, 264, 587, 475), (105, 265, 588, 476), (106, 266, 589, 477), (107, 267, 590, 478), (108, 268, 591, 479), (109, 269, 592, 480), (110, 270, 593, 481), (111, 271, 710, 709, 910), (112, 272, 719, 721, 735), (113, 273, 594, 482), (114, 274, 595, 483), (115, 275, 596, 484), (116, 276, 597, 485), (117, 277, 598, 486), (118, 278, 599, 487), (119, 279, 600, 488), (120, 280, 601, 489), (121, 281, 602, 490), (122, 282, 603, 491), (123, 283, 604, 492), (124, 284, 605, 493), (125, 285, 606, 494), (126, 286, 607, 495), (127, 287, 749, 747), (64, 128, 914, 901, 899), (65, 129, 496, 440), (66, 130, 497, 441), (67, 131, 498, 442), (68, 132, 499, 443), (69, 133, 500, 444), (70, 134, 501, 445), (71, 135, 502, 446), (72, 136, 503, 447), (73, 137, 504, 448), (74, 138, 505, 449), (75, 139, 506, 450), (76, 140, 507, 451), (77, 141, 508, 452), (78, 142, 509, 453), (79, 143, 909, 911), (80, 144, 736, 734), (81, 145, 510, 454), (82, 146, 511, 455), (83, 147, 512, 456), (84, 148, 513, 457), (85, 149, 514, 458), (86, 150, 515, 459), (87, 151, 516, 460), (88, 152, 517, 461), (89, 153, 518, 462), (90, 154, 519, 463), (91, 155, 520, 464), (92, 156, 521, 465), (93, 157, 522, 466), (94, 158, 523, 467), (95, 159, 729, 731, 748), (160, 96, 900, 902, 912), (161, 97, 468, 524), (162, 98, 469, 525), (163, 99, 470, 526), (164, 100, 471, 527), (165, 101, 472, 528), (166, 102, 473, 529), (167, 103, 474, 530), (168, 104, 475, 531), (169, 105, 476, 532), (170, 106, 477, 533), (171, 107, 478, 534), (172, 108, 479, 535), (173, 109, 480, 536), (174, 110, 481, 537), (175, 111, 910, 908), (176, 112, 735, 737), (177, 113, 482, 538), (178, 114, 483, 539), (179, 115, 484, 540), (180, 116, 485, 541), (181, 117, 486, 542), (182, 118, 487, 543), (183, 119, 488, 544), (184, 120, 489, 545), (185, 121, 490, 546), (186, 122, 491, 547), (187, 123, 492, 548), (188, 124, 493, 549), (189, 125, 494, 550), (190, 126, 495, 551), (191, 127, 747, 730, 733), (2, 224, 905, 904), (3, 225, 552, 386), (4, 226, 553, 387), (5, 227, 554, 388), (6, 228, 555, 389), (7, 229, 556, 390), (8, 230, 557, 391), (9, 231, 558, 392), (10, 232, 559, 393), (11, 233, 560, 394), (12, 234, 561, 395), (13, 235, 562, 396), (14, 236, 563, 397), (15, 237, 564, 398), (16, 238, 565, 887, 886, 906), (0, 239, 712, 714, 384), (1, 240, 726, 727, 385), (18, 241, 566, 399), (19, 242, 567, 400), (20, 243, 568, 401), (21, 244, 569, 402), (22, 245, 570, 403), (23, 246, 571, 404), (24, 247, 572, 405), (25, 248, 573, 406), (26, 249, 574, 407), (27, 250, 575, 408), (28, 251, 576, 409), (29, 252, 577, 410), (30, 253, 578, 411), (31, 254, 579, 753, 739, 740), (17, 255, 742, 744), (256, 34, 903, 898), (257, 35, 414, 580), (258, 36, 415, 581), (259, 37, 416, 582), (260, 38, 417, 583), (261, 39, 418, 584), (262, 40, 419, 585), (263, 41, 420, 586), (264, 42, 421, 587), (265, 43, 422, 588), (266, 44, 423, 589), (267, 45, 424, 590), (268, 46, 425, 591), (269, 47, 426, 592), (270, 48, 907, 888, 891, 593), (271, 32, 412, 711, 710), (272, 33, 413, 718, 719), (273, 50, 427, 594), (274, 51, 428, 595), (275, 52, 429, 596), (276, 53, 430, 597), (277, 54, 431, 598), (278, 55, 432, 599), (279, 56, 433, 600), (280, 57, 434, 601), (281, 58, 435, 602), (282, 59, 436, 603), (283, 60, 437, 604), (284, 61, 438, 605), (285, 62, 439, 606), (286, 63, 741, 738, 758, 607), (287, 49, 743, 749), (973, 975, 532, 476), (932, 928, 937, 477, 589), (893, 892, 496), (770, 769, 768, 771, 757, 759, 773, 772), (850, 852, 854, 581, 415), (886, 888, 907, 908, 910, 709, 708, 911, 909, 906), (872, 873, 890, 891, 888, 886, 887, 885, 884, 883, 889), (715, 711, 412), (1000, 1006, 586, 420), (618, 617, 614, 541, 485), (698, 699, 701, 703, 694, 693, 702, 700), (780, 778, 779, 783, 769, 770, 782, 781), (678, 677, 674, 490, 602), (672, 671, 668, 434, 546), (990, 991, 993, 585, 419), (708, 709, 710, 711, 715, 716, 717, 713, 714, 712), (759, 757, 756, 758, 738, 739, 753, 752, 754, 755, 760), (768, 769, 783, 439, 551), (937, 936, 533, 477), (632, 631, 486, 598), (878, 880, 468, 580), (622, 623, 624, 626, 629, 628, 627, 625), (957, 959, 416, 527), (842, 850, 415, 526), (807, 803, 605, 438), (830, 838, 470, 582), (949, 945, 417, 528), (701, 699, 706, 491, 603), (1006, 1009, 474, 586), (918, 917, 916, 919, 822, 821, 920, 921), (771, 768, 551, 495), (858, 857, 856, 854, 852, 851, 853, 855), (839, 840, 838, 830, 827, 828, 829, 837), (696, 692, 548, 492), (947, 946, 945, 949, 943, 942, 948, 944), (693, 694, 692, 696, 686, 685, 695, 697), (787, 788, 790, 797, 800, 799, 798, 789), (940, 943, 949, 528, 472), (845, 846, 864, 860, 862, 861, 859, 863), (985, 986, 1009, 1006, 1000, 1001, 1007, 1008), (659, 657, 600, 433), (706, 704, 547, 491), (977, 978, 980, 529, 473), (624, 623, 621, 597, 430), (996, 997, 587, 421), (658, 659, 660, 662, 665, 664, 663, 661), (954, 955, 952, 950, 946, 947, 951, 953), (836, 826, 824, 479, 591), (785, 777, 427, 539), (767, 766, 482, 594), (801, 800, 797, 595, 428), (662, 660, 545, 489), (881, 882, 880, 878, 870, 869, 877, 879), (638, 639, 643, 644, 647, 646, 645, 642), (815, 688, 689, 437, 549), (963, 965, 973, 476, 588), (810, 801, 428, 540), (890, 873, 874, 481, 593), (1009, 986, 987, 530, 474), (868, 870, 878, 580, 414), (666, 665, 662, 489, 601), (968, 969, 967, 980, 978, 979, 981, 966), (825, 826, 836, 831, 832, 834, 833, 835), (971, 940, 472, 584), (998, 999, 997, 996, 983, 982, 994, 995), (646, 647, 653, 649, 651, 650, 648, 652), (680, 678, 602, 435), (848, 832, 831, 425, 536), (676, 677, 678, 680, 682, 683, 681, 679), (612, 610, 609, 596, 429), (650, 651, 655, 657, 659, 658, 656, 654), (874, 871, 537, 481), (643, 639, 636, 543, 487), (894, 895, 524), (685, 686, 684, 689, 688, 690, 691, 687), (714, 713, 384), (611, 610, 612, 614, 617, 616, 615, 613), (704, 682, 680, 435, 547), (668, 666, 601, 434), (758, 756, 607), (929, 928, 932, 930, 927, 925, 931, 933), (634, 635, 641, 636, 639, 638, 637, 640), (794, 795, 807, 438, 550), (692, 694, 703, 436, 548), (609, 814, 484, 596), (884, 885, 565), (727, 723, 385), (871, 862, 860, 426, 537), (797, 790, 483, 595), (987, 990, 419, 530), (860, 864, 592, 426), (844, 848, 536, 480), (664, 665, 666, 668, 671, 670, 669, 667), (824, 820, 535, 479), (655, 651, 649, 544, 488), (644, 643, 487, 599), (891, 890, 593), (799, 800, 801, 810, 812, 811, 809, 802), (670, 671, 672, 674, 677, 676, 675, 673), (979, 978, 977, 993, 991, 989, 992, 976), (811, 812, 814, 609, 610, 611, 608, 813), (621, 618, 485, 597), (923, 926, 534, 478), (725, 718, 413), (779, 778, 791, 494, 606), (901, 902, 900, 898, 903, 896, 897, 904, 905, 899), (989, 991, 990, 987, 986, 985, 984, 988), (657, 655, 488, 600), (926, 927, 930, 423, 534), (916, 917, 923, 478, 590), (854, 856, 469, 581), (674, 672, 546, 490), (751, 750, 538), (961, 963, 588, 422), (828, 827, 959, 957, 955, 954, 956, 958), (641, 635, 632, 598, 431), (739, 738, 741, 737, 735, 721, 720, 734, 736, 740), (616, 617, 618, 621, 623, 622, 620, 619), (913, 724, 725, 413), (732, 716, 715, 412), (919, 916, 590, 424), (766, 763, 751, 538, 482), (628, 629, 631, 632, 635, 634, 633, 630), (897, 896, 895, 894, 882, 881, 892, 893), (964, 965, 963, 961, 938, 939, 962, 960), (866, 868, 414, 525), (761, 762, 510), (942, 943, 940, 971, 969, 968, 970, 941), (861, 862, 871, 874, 873, 872, 876, 875), (717, 716, 732, 733, 730, 731, 729, 728), (783, 779, 606, 439), (982, 983, 975, 973, 965, 964, 974, 972), (939, 938, 936, 937, 928, 929, 934, 935), (791, 794, 550, 494), (975, 983, 996, 421, 532), (660, 659, 433, 545), (653, 647, 644, 599, 432), (864, 846, 844, 480, 592), (703, 701, 603, 436), (1003, 1000, 420, 531), (722, 724, 913, 912, 902, 901, 914, 915), (869, 870, 868, 866, 857, 858, 865, 867), (820, 822, 919, 424, 535), (1004, 1003, 531, 475), (626, 624, 430, 542), (952, 955, 957, 527, 471), (775, 776, 777, 785, 788, 787, 786, 784), (777, 776, 767, 594, 427), (756, 757, 771, 495, 607), (790, 788, 785, 539, 483), (831, 836, 591, 425), (930, 932, 589, 423), (925, 927, 926, 923, 917, 918, 924, 922), (649, 653, 432, 544), (690, 688, 815, 817, 805, 806, 818, 816), (936, 938, 961, 422, 533), (731, 730, 747, 749, 743, 745, 746, 744, 742, 748), (806, 805, 803, 807, 795, 796, 808, 804), (851, 852, 850, 842, 840, 839, 841, 849), (993, 977, 473, 585), (997, 999, 1004, 475, 587), (838, 840, 842, 526, 470), (803, 805, 817, 493, 605), (754, 752, 579), (746, 745, 750, 751, 763, 764, 762, 761), (821, 822, 820, 824, 826, 825, 823, 819), (683, 682, 704, 706, 699, 698, 707, 705), (631, 629, 626, 542, 486), (636, 641, 431, 543), (834, 832, 848, 844, 846, 845, 843, 847), (684, 686, 696, 492, 604), (967, 969, 971, 584, 418), (720, 721, 719, 718, 725, 724, 722, 723, 727, 726), (764, 763, 766, 767, 776, 775, 774, 765), (614, 612, 429, 541), (880, 882, 894, 524, 468), (959, 827, 830, 582, 416), (945, 946, 950, 583, 417), (796, 795, 794, 791, 778, 780, 792, 793), (1001, 1000, 1003, 1004, 999, 998, 1002, 1005), (856, 857, 866, 525, 469), (950, 952, 471, 583), (817, 815, 549, 493), (689, 684, 604, 437), (980, 967, 418, 529), (814, 812, 810, 540, 484)])
me_circle_001.materials.append(mat_material)
me_circle_001.use_remesh_preserve_volume = False
me_circle_001.use_remesh_preserve_attributes = False
me_circle_001.use_mirror_vertex_groups = False
me_circle_001.update()

# ---- objects
ob_lamp = bpy.data.objects.new('Lamp', light_lamp)
ob_camera = bpy.data.objects.new('Camera', cam_camera)
ob_stroke = bpy.data.objects.new('Stroke', me_circle_001)

# ---- transforms, parenting, visibility, modifiers, constraints
ob_lamp.location = (4.076, 1.005, 5.904)
ob_lamp.rotation_euler = (0.6503, 0.05522, 1.866)
ob_lamp.lock_rotations_4d = False
ob_lamp.empty_display_type = 'ARROWS'
ob_lamp.color = (0.0, 0.0, 0.0, 0.0)
ob_lamp.lineart.crease_threshold = 0.0
ob_camera.location = (7.481, -6.508, 5.344)
ob_camera.rotation_euler = (1.109, 0.0, 0.8149)
ob_camera.lock_rotations_4d = False
ob_camera.empty_display_type = 'ARROWS'
ob_camera.color = (0.0, 0.0, 0.0, 0.0)
ob_camera.display_type = 'WIRE'
ob_camera.lineart.crease_threshold = 0.0
ob_stroke.location = (0.0, 0.0, -0.9989)
ob_stroke.scale = (1.017, 1.058, 1.0)
ob_stroke.lineart.crease_threshold = 0.0

# ---- collection membership
col_collection_1.objects.link(ob_lamp)
col_collection_1.objects.link(ob_camera)
col_collection_2.objects.link(ob_stroke)

# ---- scene / render settings (as saved in the file)
scene.camera = ob_camera
scene.frame_start = 1; scene.frame_end = 250; scene.frame_set(6)
scene.render.engine = 'BLENDER_EEVEE_NEXT'
scene.render.resolution_percentage = 50
scene.render.dither_intensity = 0.0
scene.cycles.use_denoising = False
scene.cycles.samples = 128
scene.cycles.sampling_pattern = 'TABULATED_SOBOL'
scene.cycles.light_sampling_threshold = 0.0
scene.cycles.use_adaptive_sampling = False
scene.cycles.use_light_tree = False
scene.cycles.blur_glossy = 0.0
scene.cycles.sample_clamp_indirect = 0.0
scene.view_settings.view_transform = 'Standard'
bpy.context.view_layer.update()
